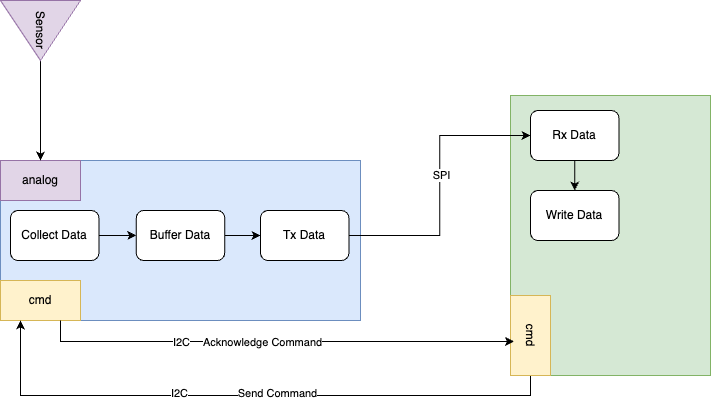

The diagram above was exported from draw.io. Its source (the exported page's mxGraphModel, read from the mxfile embedded in the PNG):
<mxGraphModel dx="984" dy="746" grid="1" gridSize="10" guides="1" tooltips="1" connect="1" arrows="1" fold="1" page="1" pageScale="1" pageWidth="850" pageHeight="1100" math="0" shadow="0">
  <root>
    <mxCell id="0" />
    <mxCell id="1" parent="0" />
    <mxCell id="a-mVC0DCv3H6YnYu_qxZ-1" value="" style="rounded=0;whiteSpace=wrap;html=1;fillColor=#d5e8d4;strokeColor=#82b366;" vertex="1" parent="1">
      <mxGeometry x="550" y="135" width="200" height="280" as="geometry" />
    </mxCell>
    <mxCell id="a-mVC0DCv3H6YnYu_qxZ-2" value="" style="rounded=0;whiteSpace=wrap;html=1;fillColor=#dae8fc;strokeColor=#6c8ebf;" vertex="1" parent="1">
      <mxGeometry x="40" y="200" width="360" height="160" as="geometry" />
    </mxCell>
    <mxCell id="a-mVC0DCv3H6YnYu_qxZ-12" style="edgeStyle=orthogonalEdgeStyle;rounded=0;orthogonalLoop=1;jettySize=auto;html=1;exitX=1;exitY=0.5;exitDx=0;exitDy=0;entryX=0;entryY=0.5;entryDx=0;entryDy=0;" edge="1" parent="1" source="a-mVC0DCv3H6YnYu_qxZ-6" target="a-mVC0DCv3H6YnYu_qxZ-8">
      <mxGeometry relative="1" as="geometry" />
    </mxCell>
    <mxCell id="a-mVC0DCv3H6YnYu_qxZ-25" value="SPI" style="edgeLabel;html=1;align=center;verticalAlign=middle;resizable=0;points=[];" vertex="1" connectable="0" parent="a-mVC0DCv3H6YnYu_qxZ-12">
      <mxGeometry x="0.0716" y="-1" relative="1" as="geometry">
        <mxPoint as="offset" />
      </mxGeometry>
    </mxCell>
    <mxCell id="a-mVC0DCv3H6YnYu_qxZ-13" style="edgeStyle=orthogonalEdgeStyle;rounded=0;orthogonalLoop=1;jettySize=auto;html=1;exitX=0.5;exitY=1;exitDx=0;exitDy=0;" edge="1" parent="1" source="a-mVC0DCv3H6YnYu_qxZ-8" target="a-mVC0DCv3H6YnYu_qxZ-9">
      <mxGeometry relative="1" as="geometry" />
    </mxCell>
    <mxCell id="a-mVC0DCv3H6YnYu_qxZ-8" value="Rx Data" style="rounded=1;whiteSpace=wrap;html=1;" vertex="1" parent="1">
      <mxGeometry x="569.9989473684211" y="150" width="88.42105263157896" height="50" as="geometry" />
    </mxCell>
    <mxCell id="a-mVC0DCv3H6YnYu_qxZ-9" value="Write Data" style="rounded=1;whiteSpace=wrap;html=1;" vertex="1" parent="1">
      <mxGeometry x="569.9989473684211" y="230" width="88.42105263157896" height="50" as="geometry" />
    </mxCell>
    <mxCell id="a-mVC0DCv3H6YnYu_qxZ-16" value="cmd" style="rounded=0;whiteSpace=wrap;html=1;fillColor=#fff2cc;strokeColor=#d6b656;" vertex="1" parent="1">
      <mxGeometry x="40" y="320" width="80" height="40" as="geometry" />
    </mxCell>
    <mxCell id="a-mVC0DCv3H6YnYu_qxZ-21" style="edgeStyle=orthogonalEdgeStyle;rounded=0;orthogonalLoop=1;jettySize=auto;html=1;exitX=1;exitY=0.5;exitDx=0;exitDy=0;entryX=0.25;entryY=1;entryDx=0;entryDy=0;" edge="1" parent="1" source="a-mVC0DCv3H6YnYu_qxZ-17" target="a-mVC0DCv3H6YnYu_qxZ-16">
      <mxGeometry relative="1" as="geometry" />
    </mxCell>
    <mxCell id="a-mVC0DCv3H6YnYu_qxZ-23" value="Send Command" style="edgeLabel;html=1;align=center;verticalAlign=middle;resizable=0;points=[];" vertex="1" connectable="0" parent="a-mVC0DCv3H6YnYu_qxZ-21">
      <mxGeometry x="-0.0928" y="-3" relative="1" as="geometry">
        <mxPoint as="offset" />
      </mxGeometry>
    </mxCell>
    <mxCell id="a-mVC0DCv3H6YnYu_qxZ-27" value="I2C" style="edgeLabel;html=1;align=center;verticalAlign=middle;resizable=0;points=[];" vertex="1" connectable="0" parent="a-mVC0DCv3H6YnYu_qxZ-21">
      <mxGeometry x="0.2286" y="-3" relative="1" as="geometry">
        <mxPoint as="offset" />
      </mxGeometry>
    </mxCell>
    <mxCell id="a-mVC0DCv3H6YnYu_qxZ-17" value="cmd" style="rounded=0;whiteSpace=wrap;html=1;rotation=90;fillColor=#fff2cc;strokeColor=#d6b656;" vertex="1" parent="1">
      <mxGeometry x="530" y="355" width="80" height="40" as="geometry" />
    </mxCell>
    <mxCell id="a-mVC0DCv3H6YnYu_qxZ-22" style="edgeStyle=orthogonalEdgeStyle;rounded=0;orthogonalLoop=1;jettySize=auto;html=1;exitX=0.75;exitY=1;exitDx=0;exitDy=0;entryX=0.574;entryY=0.914;entryDx=0;entryDy=0;entryPerimeter=0;" edge="1" parent="1" source="a-mVC0DCv3H6YnYu_qxZ-16" target="a-mVC0DCv3H6YnYu_qxZ-17">
      <mxGeometry relative="1" as="geometry" />
    </mxCell>
    <mxCell id="a-mVC0DCv3H6YnYu_qxZ-24" value="Acknowledge Command" style="edgeLabel;html=1;align=center;verticalAlign=middle;resizable=0;points=[];" vertex="1" connectable="0" parent="a-mVC0DCv3H6YnYu_qxZ-22">
      <mxGeometry x="-0.0631" y="-1" relative="1" as="geometry">
        <mxPoint as="offset" />
      </mxGeometry>
    </mxCell>
    <mxCell id="a-mVC0DCv3H6YnYu_qxZ-26" value="I2C" style="edgeLabel;html=1;align=center;verticalAlign=middle;resizable=0;points=[];" vertex="1" connectable="0" parent="a-mVC0DCv3H6YnYu_qxZ-22">
      <mxGeometry x="-0.4055" y="-1" relative="1" as="geometry">
        <mxPoint as="offset" />
      </mxGeometry>
    </mxCell>
    <mxCell id="a-mVC0DCv3H6YnYu_qxZ-28" value="" style="group" vertex="1" connectable="0" parent="1">
      <mxGeometry x="50" y="250" width="338.42" height="50" as="geometry" />
    </mxCell>
    <mxCell id="a-mVC0DCv3H6YnYu_qxZ-10" style="edgeStyle=orthogonalEdgeStyle;rounded=0;orthogonalLoop=1;jettySize=auto;html=1;exitX=1;exitY=0.5;exitDx=0;exitDy=0;entryX=0;entryY=0.5;entryDx=0;entryDy=0;" edge="1" parent="a-mVC0DCv3H6YnYu_qxZ-28" source="a-mVC0DCv3H6YnYu_qxZ-3" target="a-mVC0DCv3H6YnYu_qxZ-4">
      <mxGeometry relative="1" as="geometry" />
    </mxCell>
    <mxCell id="a-mVC0DCv3H6YnYu_qxZ-3" value="Collect Data" style="rounded=1;whiteSpace=wrap;html=1;" vertex="1" parent="a-mVC0DCv3H6YnYu_qxZ-28">
      <mxGeometry width="88.42105263157896" height="50" as="geometry" />
    </mxCell>
    <mxCell id="a-mVC0DCv3H6YnYu_qxZ-11" style="edgeStyle=orthogonalEdgeStyle;rounded=0;orthogonalLoop=1;jettySize=auto;html=1;exitX=1;exitY=0.5;exitDx=0;exitDy=0;entryX=0;entryY=0.5;entryDx=0;entryDy=0;" edge="1" parent="a-mVC0DCv3H6YnYu_qxZ-28" source="a-mVC0DCv3H6YnYu_qxZ-4" target="a-mVC0DCv3H6YnYu_qxZ-6">
      <mxGeometry relative="1" as="geometry" />
    </mxCell>
    <mxCell id="a-mVC0DCv3H6YnYu_qxZ-4" value="Buffer Data" style="rounded=1;whiteSpace=wrap;html=1;" vertex="1" parent="a-mVC0DCv3H6YnYu_qxZ-28">
      <mxGeometry x="125.78947368421052" width="88.42105263157896" height="50" as="geometry" />
    </mxCell>
    <mxCell id="a-mVC0DCv3H6YnYu_qxZ-6" value="Tx Data" style="rounded=1;whiteSpace=wrap;html=1;" vertex="1" parent="a-mVC0DCv3H6YnYu_qxZ-28">
      <mxGeometry x="249.99894736842106" width="88.42105263157896" height="50" as="geometry" />
    </mxCell>
    <mxCell id="a-mVC0DCv3H6YnYu_qxZ-29" value="analog" style="rounded=0;whiteSpace=wrap;html=1;fillColor=#e1d5e7;strokeColor=#9673a6;" vertex="1" parent="1">
      <mxGeometry x="40" y="200" width="80" height="40" as="geometry" />
    </mxCell>
    <mxCell id="a-mVC0DCv3H6YnYu_qxZ-33" value="" style="edgeStyle=orthogonalEdgeStyle;rounded=0;orthogonalLoop=1;jettySize=auto;html=1;" edge="1" parent="1" source="a-mVC0DCv3H6YnYu_qxZ-32" target="a-mVC0DCv3H6YnYu_qxZ-29">
      <mxGeometry relative="1" as="geometry" />
    </mxCell>
    <mxCell id="a-mVC0DCv3H6YnYu_qxZ-32" value="Sensor" style="triangle;whiteSpace=wrap;html=1;rotation=90;fillColor=#e1d5e7;strokeColor=#9673a6;" vertex="1" parent="1">
      <mxGeometry x="50" y="30" width="60" height="80" as="geometry" />
    </mxCell>
  </root>
</mxGraphModel>